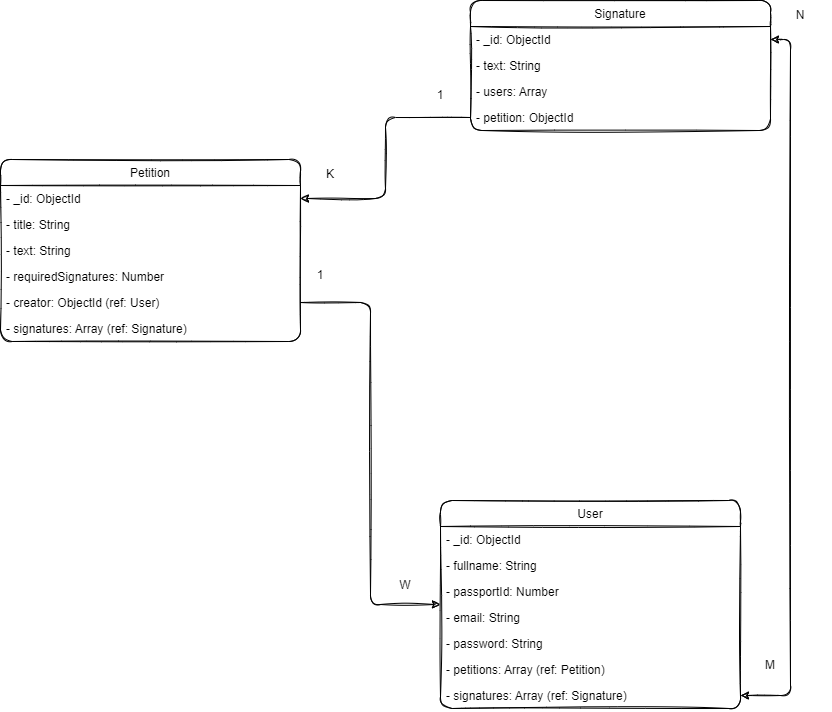

The diagram above was exported from draw.io. Its source (the exported page's mxGraphModel, read from the mxfile embedded in the PNG):
<mxGraphModel dx="1390" dy="884" grid="1" gridSize="10" guides="1" tooltips="1" connect="1" arrows="1" fold="1" page="1" pageScale="1" pageWidth="850" pageHeight="1100" math="0" shadow="0">
  <root>
    <mxCell id="0" />
    <mxCell id="1" parent="0" />
    <mxCell id="pbaC05q4QVoe8jx-dKdp-1" value="Petition" style="swimlane;fontStyle=0;childLayout=stackLayout;horizontal=1;startSize=26;fillColor=none;horizontalStack=0;resizeParent=1;resizeParentMax=0;resizeLast=0;collapsible=1;marginBottom=0;labelBackgroundColor=none;rounded=1;sketch=1;" vertex="1" parent="1">
      <mxGeometry x="20" y="459" width="300" height="182" as="geometry" />
    </mxCell>
    <mxCell id="pbaC05q4QVoe8jx-dKdp-2" value="- _id: ObjectId" style="text;strokeColor=none;fillColor=none;align=left;verticalAlign=top;spacingLeft=4;spacingRight=4;overflow=hidden;rotatable=0;points=[[0,0.5],[1,0.5]];portConstraint=eastwest;rounded=1;sketch=1;" vertex="1" parent="pbaC05q4QVoe8jx-dKdp-1">
      <mxGeometry y="26" width="300" height="26" as="geometry" />
    </mxCell>
    <mxCell id="pbaC05q4QVoe8jx-dKdp-4" value="- title: String&#10;&#10;" style="text;strokeColor=none;fillColor=none;align=left;verticalAlign=top;spacingLeft=4;spacingRight=4;overflow=hidden;rotatable=0;points=[[0,0.5],[1,0.5]];portConstraint=eastwest;rounded=1;sketch=1;" vertex="1" parent="pbaC05q4QVoe8jx-dKdp-1">
      <mxGeometry y="52" width="300" height="26" as="geometry" />
    </mxCell>
    <mxCell id="pbaC05q4QVoe8jx-dKdp-5" value="- text: String" style="text;strokeColor=none;fillColor=none;align=left;verticalAlign=top;spacingLeft=4;spacingRight=4;overflow=hidden;rotatable=0;points=[[0,0.5],[1,0.5]];portConstraint=eastwest;rounded=1;sketch=1;" vertex="1" parent="pbaC05q4QVoe8jx-dKdp-1">
      <mxGeometry y="78" width="300" height="26" as="geometry" />
    </mxCell>
    <mxCell id="pbaC05q4QVoe8jx-dKdp-6" value=" - requiredSignatures: Number" style="text;strokeColor=none;fillColor=none;align=left;verticalAlign=top;spacingLeft=4;spacingRight=4;overflow=hidden;rotatable=0;points=[[0,0.5],[1,0.5]];portConstraint=eastwest;rounded=1;sketch=1;" vertex="1" parent="pbaC05q4QVoe8jx-dKdp-1">
      <mxGeometry y="104" width="300" height="26" as="geometry" />
    </mxCell>
    <mxCell id="pbaC05q4QVoe8jx-dKdp-7" value="- creator: ObjectId (ref: User)" style="text;strokeColor=none;fillColor=none;align=left;verticalAlign=top;spacingLeft=4;spacingRight=4;overflow=hidden;rotatable=0;points=[[0,0.5],[1,0.5]];portConstraint=eastwest;rounded=1;sketch=1;" vertex="1" parent="pbaC05q4QVoe8jx-dKdp-1">
      <mxGeometry y="130" width="300" height="26" as="geometry" />
    </mxCell>
    <mxCell id="pbaC05q4QVoe8jx-dKdp-8" value="- signatures: Array (ref: Signature)" style="text;strokeColor=none;fillColor=none;align=left;verticalAlign=top;spacingLeft=4;spacingRight=4;overflow=hidden;rotatable=0;points=[[0,0.5],[1,0.5]];portConstraint=eastwest;rounded=1;sketch=1;" vertex="1" parent="pbaC05q4QVoe8jx-dKdp-1">
      <mxGeometry y="156" width="300" height="26" as="geometry" />
    </mxCell>
    <mxCell id="pbaC05q4QVoe8jx-dKdp-11" value="User" style="swimlane;fontStyle=0;childLayout=stackLayout;horizontal=1;startSize=26;fillColor=none;horizontalStack=0;resizeParent=1;resizeParentMax=0;resizeLast=0;collapsible=1;marginBottom=0;labelBackgroundColor=none;rounded=1;sketch=1;" vertex="1" parent="1">
      <mxGeometry x="460" y="800" width="300" height="208" as="geometry" />
    </mxCell>
    <mxCell id="pbaC05q4QVoe8jx-dKdp-12" value="- _id: ObjectId" style="text;strokeColor=none;fillColor=none;align=left;verticalAlign=top;spacingLeft=4;spacingRight=4;overflow=hidden;rotatable=0;points=[[0,0.5],[1,0.5]];portConstraint=eastwest;rounded=1;sketch=1;" vertex="1" parent="pbaC05q4QVoe8jx-dKdp-11">
      <mxGeometry y="26" width="300" height="26" as="geometry" />
    </mxCell>
    <mxCell id="pbaC05q4QVoe8jx-dKdp-13" value="- fullname: String" style="text;strokeColor=none;fillColor=none;align=left;verticalAlign=top;spacingLeft=4;spacingRight=4;overflow=hidden;rotatable=0;points=[[0,0.5],[1,0.5]];portConstraint=eastwest;rounded=1;sketch=1;" vertex="1" parent="pbaC05q4QVoe8jx-dKdp-11">
      <mxGeometry y="52" width="300" height="26" as="geometry" />
    </mxCell>
    <mxCell id="pbaC05q4QVoe8jx-dKdp-14" value="- passportId: Number" style="text;strokeColor=none;fillColor=none;align=left;verticalAlign=top;spacingLeft=4;spacingRight=4;overflow=hidden;rotatable=0;points=[[0,0.5],[1,0.5]];portConstraint=eastwest;rounded=1;sketch=1;" vertex="1" parent="pbaC05q4QVoe8jx-dKdp-11">
      <mxGeometry y="78" width="300" height="26" as="geometry" />
    </mxCell>
    <mxCell id="pbaC05q4QVoe8jx-dKdp-15" value=" - email: String" style="text;strokeColor=none;fillColor=none;align=left;verticalAlign=top;spacingLeft=4;spacingRight=4;overflow=hidden;rotatable=0;points=[[0,0.5],[1,0.5]];portConstraint=eastwest;rounded=1;sketch=1;" vertex="1" parent="pbaC05q4QVoe8jx-dKdp-11">
      <mxGeometry y="104" width="300" height="26" as="geometry" />
    </mxCell>
    <mxCell id="pbaC05q4QVoe8jx-dKdp-16" value="- password: String" style="text;strokeColor=none;fillColor=none;align=left;verticalAlign=top;spacingLeft=4;spacingRight=4;overflow=hidden;rotatable=0;points=[[0,0.5],[1,0.5]];portConstraint=eastwest;rounded=1;sketch=1;" vertex="1" parent="pbaC05q4QVoe8jx-dKdp-11">
      <mxGeometry y="130" width="300" height="26" as="geometry" />
    </mxCell>
    <mxCell id="pbaC05q4QVoe8jx-dKdp-17" value="- petitions: Array (ref: Petition)" style="text;strokeColor=none;fillColor=none;align=left;verticalAlign=top;spacingLeft=4;spacingRight=4;overflow=hidden;rotatable=0;points=[[0,0.5],[1,0.5]];portConstraint=eastwest;rounded=1;sketch=1;" vertex="1" parent="pbaC05q4QVoe8jx-dKdp-11">
      <mxGeometry y="156" width="300" height="26" as="geometry" />
    </mxCell>
    <mxCell id="pbaC05q4QVoe8jx-dKdp-25" value="- signatures: Array (ref: Signature)" style="text;strokeColor=none;fillColor=none;align=left;verticalAlign=top;spacingLeft=4;spacingRight=4;overflow=hidden;rotatable=0;points=[[0,0.5],[1,0.5]];portConstraint=eastwest;rounded=1;sketch=1;" vertex="1" parent="pbaC05q4QVoe8jx-dKdp-11">
      <mxGeometry y="182" width="300" height="26" as="geometry" />
    </mxCell>
    <mxCell id="pbaC05q4QVoe8jx-dKdp-18" value="Signature" style="swimlane;fontStyle=0;childLayout=stackLayout;horizontal=1;startSize=26;fillColor=none;horizontalStack=0;resizeParent=1;resizeParentMax=0;resizeLast=0;collapsible=1;marginBottom=0;labelBackgroundColor=none;rounded=1;sketch=1;" vertex="1" parent="1">
      <mxGeometry x="490" y="300" width="300" height="130" as="geometry" />
    </mxCell>
    <mxCell id="pbaC05q4QVoe8jx-dKdp-19" value="- _id: ObjectId" style="text;strokeColor=none;fillColor=none;align=left;verticalAlign=top;spacingLeft=4;spacingRight=4;overflow=hidden;rotatable=0;points=[[0,0.5],[1,0.5]];portConstraint=eastwest;rounded=1;sketch=1;" vertex="1" parent="pbaC05q4QVoe8jx-dKdp-18">
      <mxGeometry y="26" width="300" height="26" as="geometry" />
    </mxCell>
    <mxCell id="pbaC05q4QVoe8jx-dKdp-20" value="- text: String " style="text;strokeColor=none;fillColor=none;align=left;verticalAlign=top;spacingLeft=4;spacingRight=4;overflow=hidden;rotatable=0;points=[[0,0.5],[1,0.5]];portConstraint=eastwest;rounded=1;sketch=1;" vertex="1" parent="pbaC05q4QVoe8jx-dKdp-18">
      <mxGeometry y="52" width="300" height="26" as="geometry" />
    </mxCell>
    <mxCell id="pbaC05q4QVoe8jx-dKdp-21" value="- users: Array" style="text;strokeColor=none;fillColor=none;align=left;verticalAlign=top;spacingLeft=4;spacingRight=4;overflow=hidden;rotatable=0;points=[[0,0.5],[1,0.5]];portConstraint=eastwest;rounded=1;sketch=1;" vertex="1" parent="pbaC05q4QVoe8jx-dKdp-18">
      <mxGeometry y="78" width="300" height="26" as="geometry" />
    </mxCell>
    <mxCell id="pbaC05q4QVoe8jx-dKdp-22" value="- petition: ObjectId" style="text;strokeColor=none;fillColor=none;align=left;verticalAlign=top;spacingLeft=4;spacingRight=4;overflow=hidden;rotatable=0;points=[[0,0.5],[1,0.5]];portConstraint=eastwest;rounded=1;sketch=1;" vertex="1" parent="pbaC05q4QVoe8jx-dKdp-18">
      <mxGeometry y="104" width="300" height="26" as="geometry" />
    </mxCell>
    <mxCell id="pbaC05q4QVoe8jx-dKdp-28" style="edgeStyle=orthogonalEdgeStyle;rounded=1;orthogonalLoop=1;jettySize=auto;html=1;exitX=1;exitY=0.5;exitDx=0;exitDy=0;entryX=0;entryY=0.5;entryDx=0;entryDy=0;sketch=1;" edge="1" parent="1" source="pbaC05q4QVoe8jx-dKdp-7" target="pbaC05q4QVoe8jx-dKdp-11">
      <mxGeometry relative="1" as="geometry" />
    </mxCell>
    <mxCell id="pbaC05q4QVoe8jx-dKdp-31" style="edgeStyle=orthogonalEdgeStyle;rounded=1;orthogonalLoop=1;jettySize=auto;html=1;exitX=0;exitY=0.5;exitDx=0;exitDy=0;entryX=1;entryY=0.5;entryDx=0;entryDy=0;sketch=1;" edge="1" parent="1" source="pbaC05q4QVoe8jx-dKdp-22" target="pbaC05q4QVoe8jx-dKdp-2">
      <mxGeometry relative="1" as="geometry" />
    </mxCell>
    <mxCell id="pbaC05q4QVoe8jx-dKdp-32" style="edgeStyle=orthogonalEdgeStyle;rounded=1;orthogonalLoop=1;jettySize=auto;html=1;exitX=1;exitY=0.5;exitDx=0;exitDy=0;entryX=1;entryY=0.5;entryDx=0;entryDy=0;startArrow=classic;startFill=1;sketch=1;" edge="1" parent="1" source="pbaC05q4QVoe8jx-dKdp-19" target="pbaC05q4QVoe8jx-dKdp-25">
      <mxGeometry relative="1" as="geometry" />
    </mxCell>
    <mxCell id="pbaC05q4QVoe8jx-dKdp-33" value="N" style="text;html=1;strokeColor=none;fillColor=none;align=center;verticalAlign=middle;whiteSpace=wrap;rounded=1;labelBackgroundColor=none;sketch=1;" vertex="1" parent="1">
      <mxGeometry x="790" y="300" width="60" height="30" as="geometry" />
    </mxCell>
    <mxCell id="pbaC05q4QVoe8jx-dKdp-34" value="M" style="text;html=1;strokeColor=none;fillColor=none;align=center;verticalAlign=middle;whiteSpace=wrap;rounded=1;labelBackgroundColor=none;sketch=1;" vertex="1" parent="1">
      <mxGeometry x="760" y="950" width="60" height="30" as="geometry" />
    </mxCell>
    <mxCell id="pbaC05q4QVoe8jx-dKdp-35" value="K" style="text;html=1;strokeColor=none;fillColor=none;align=center;verticalAlign=middle;whiteSpace=wrap;rounded=1;labelBackgroundColor=none;sketch=1;" vertex="1" parent="1">
      <mxGeometry x="320" y="459" width="60" height="30" as="geometry" />
    </mxCell>
    <mxCell id="pbaC05q4QVoe8jx-dKdp-36" value="1" style="text;html=1;strokeColor=none;fillColor=none;align=center;verticalAlign=middle;whiteSpace=wrap;rounded=1;labelBackgroundColor=none;sketch=1;" vertex="1" parent="1">
      <mxGeometry x="430" y="380" width="60" height="30" as="geometry" />
    </mxCell>
    <mxCell id="pbaC05q4QVoe8jx-dKdp-38" value="1" style="text;html=1;strokeColor=none;fillColor=none;align=center;verticalAlign=middle;whiteSpace=wrap;rounded=1;labelBackgroundColor=none;sketch=1;" vertex="1" parent="1">
      <mxGeometry x="310" y="560" width="60" height="30" as="geometry" />
    </mxCell>
    <mxCell id="pbaC05q4QVoe8jx-dKdp-39" value="W" style="text;html=1;strokeColor=none;fillColor=none;align=center;verticalAlign=middle;whiteSpace=wrap;rounded=1;labelBackgroundColor=none;sketch=1;" vertex="1" parent="1">
      <mxGeometry x="395" y="870" width="60" height="30" as="geometry" />
    </mxCell>
  </root>
</mxGraphModel>